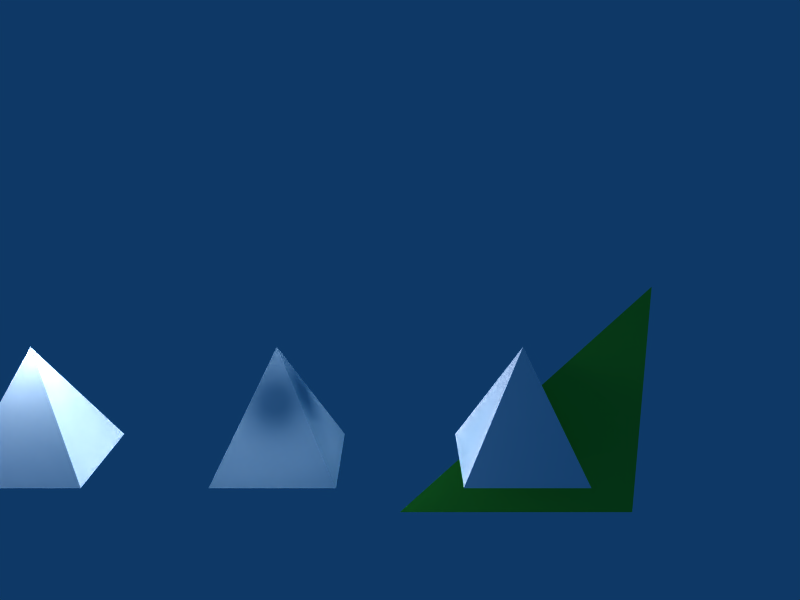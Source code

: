 # Source: lights_custom.blend  (saved by Blender 2.45.0; exported with 4.5.12 LTS)
import bpy
from mathutils import Matrix  # noqa: F401  (used for matrix-valued properties, if any)

bpy.ops.wm.read_factory_settings(use_empty=True)
scene = bpy.context.scene
scene.name = 'Scene'

# ---- collections
col_collection_1 = bpy.data.collections.new('Collection 1'); scene.collection.children.link(col_collection_1)

# ---- materials (node trees are filled in below, after node groups)
mat_custom = bpy.data.materials.new('Custom')
mat_custom.alpha_threshold = 0.0
mat_custom.preview_render_type = 'FLAT'
mat_custom.diffuse_color = (0.3176, 0.8673, 0.2054, 1.0)
mat_custom.roughness = 0.5
mat_custom.line_color = (0.0, 0.0, 0.0, 1.0)
mat_cones = bpy.data.materials.new('Cones')
mat_cones.alpha_threshold = 0.0
mat_cones.preview_render_type = 'CUBE'
mat_cones.diffuse_color = (1.0, 1.0, 1.0, 1.0)
mat_cones.roughness = 0.5
mat_cones.specular_intensity = 0.0
mat_cones.line_color = (0.0, 0.0, 0.0, 1.0)

# ---- material node trees

# ---- world
world_world = bpy.data.worlds.new('World'); scene.world = world_world
world_world.color = (0.05656, 0.2208, 0.4)
world_world.use_sun_shadow = False
world_world.sun_shadow_jitter_overblur = 0.0
world_world.cycles.sampling_method = 'MANUAL'
world_world.cycles.sample_map_resolution = 256

# ---- cameras
cam_camera = bpy.data.cameras.new('Camera')
cam_camera.passepartout_alpha = 0.2
cam_camera.clip_end = 100.0
cam_camera.lens = 35.0
cam_camera.show_passepartout = False
cam_camera.show_safe_areas = True
cam_camera.dof.focus_distance = 0.0
cam_camera.dof.aperture_fstop = 128.0

# ---- lights
light_lamp_004 = bpy.data.lights.new('Lamp.004', 'POINT')
light_lamp_004.transmission_factor = 0.0
light_lamp_004.energy = 100.0
light_lamp_004.shadow_buffer_clip_start = 0.5
light_lamp_004.shadow_soft_size = 1.0
light_lamp_004.shadow_maximum_resolution = 0.006
light_lamp_004.use_absolute_resolution = True
light_lamp_004.cycles.use_multiple_importance_sampling = False
light_lamp = bpy.data.lights.new('Lamp', 'POINT')
light_lamp.color = (1.0, 0.0, 0.0)
light_lamp.transmission_factor = 0.0
light_lamp.energy = 100.0
light_lamp.shadow_buffer_clip_start = 0.5
light_lamp.shadow_soft_size = 1.0
light_lamp.shadow_maximum_resolution = 0.006
light_lamp.use_absolute_resolution = True
light_lamp.cycles.use_multiple_importance_sampling = False
light_lamp_002 = bpy.data.lights.new('Lamp.002', 'POINT')
light_lamp_002.transmission_factor = 0.0
light_lamp_002.energy = 100.0
light_lamp_002.shadow_buffer_clip_start = 0.5
light_lamp_002.shadow_soft_size = 1.0
light_lamp_002.shadow_maximum_resolution = 0.006
light_lamp_002.use_absolute_resolution = True
light_lamp_002.cycles.use_multiple_importance_sampling = False
light_lamp_003 = bpy.data.lights.new('Lamp.003', 'POINT')
light_lamp_003.transmission_factor = 0.0
light_lamp_003.energy = 100.0
light_lamp_003.shadow_buffer_clip_start = 0.5
light_lamp_003.shadow_soft_size = 1.0
light_lamp_003.shadow_maximum_resolution = 0.006
light_lamp_003.use_absolute_resolution = True
light_lamp_003.cycles.use_multiple_importance_sampling = False
light_lamp_001 = bpy.data.lights.new('Lamp.001', 'POINT')
light_lamp_001.color = (1.0, 0.0, 0.0)
light_lamp_001.transmission_factor = 0.0
light_lamp_001.energy = 100.0
light_lamp_001.shadow_buffer_clip_start = 0.5
light_lamp_001.shadow_soft_size = 1.0
light_lamp_001.shadow_maximum_resolution = 0.006
light_lamp_001.use_absolute_resolution = True
light_lamp_001.cycles.use_multiple_importance_sampling = False

# ---- meshes
me_plane_001 = bpy.data.meshes.new('Plane.001')
me_plane_001.from_pydata([(1.0, 1.0, 4.127e-08), (1.0, -1.0, -4.127e-08), (-1.0, -1.0, -4.127e-08)], [], [(0, 2, 1)])
_uv = me_plane_001.uv_layers.new(name='UVTex')
_uv.uv.foreach_set('vector', [0.0, 1.0, 1.0, 0.0, 1.0, 1.0])
me_plane_001.materials.append(mat_custom)
me_plane_001.use_remesh_preserve_volume = False
me_plane_001.use_remesh_preserve_attributes = False
me_plane_001.use_mirror_vertex_groups = False
me_plane_001.update()
me_cube = bpy.data.meshes.new('Cube')
me_cube.from_pydata([(0.5, 0.5, 0.0), (0.5, -0.5, 0.0), (-0.5, -0.5, 0.0), (-0.5, 0.5, 0.0), (-8.196e-08, -1.192e-07, 1.0)], [], [(0, 4, 1), (1, 4, 2), (2, 4, 3), (4, 0, 3)])
_uv = me_cube.uv_layers.new(name='UVTex')
_uv.uv.foreach_set('vector', [1.0, 1.0, 0.5, 0.5, 1.0, 0.0, 1.0, 0.0, 0.5, 0.5, 0.0, 2.98e-08, 0.0, 2.98e-08, 0.5, 0.5, 2.682e-07, 1.0, 0.5, 0.5, 1.0, 1.0, 2.682e-07, 1.0])
_ca = me_cube.color_attributes.new('Col', 'BYTE_COLOR', 'CORNER')
_ca.data.foreach_set('color', [1.0, 1.0, 1.0, 1.0, 1.0, 1.0, 1.0, 1.0, 1.0, 1.0, 1.0, 1.0, 1.0, 1.0, 1.0, 1.0, 1.0, 1.0, 1.0, 1.0, 1.0, 1.0, 1.0, 1.0, 1.0, 1.0, 1.0, 1.0, 1.0, 1.0, 1.0, 1.0, 1.0, 1.0, 1.0, 1.0, 1.0, 1.0, 1.0, 1.0, 1.0, 1.0, 1.0, 1.0, 1.0, 1.0, 1.0, 1.0])
me_cube.materials.append(mat_cones)
me_cube.use_remesh_preserve_volume = False
me_cube.use_remesh_preserve_attributes = False
me_cube.use_mirror_vertex_groups = False
me_cube.update()
arm_armature = bpy.data.armatures.new('Armature')  # bones are not reproduced

# ---- objects
ob_armature = bpy.data.objects.new('Armature', arm_armature)
ob_plane_001 = bpy.data.objects.new('Plane.001', me_plane_001)
ob_uses_a_property = bpy.data.objects.new('Uses a property', light_lamp_004)
ob_cube_005 = bpy.data.objects.new('Cube.005', me_cube)
ob_camera = bpy.data.objects.new('Camera', cam_camera)
ob_lamp = bpy.data.objects.new('Lamp', light_lamp)
ob_pulse = bpy.data.objects.new('Pulse', light_lamp_002)
ob_cube_002 = bpy.data.objects.new('Cube.002', me_cube)
ob_airplane_nav_left = bpy.data.objects.new('airplane_nav_left', light_lamp_003)
ob_flash = bpy.data.objects.new('Flash', light_lamp_001)
ob_cube_004 = bpy.data.objects.new('Cube.004', me_cube)
ob_cube_003 = bpy.data.objects.new('Cube.003', me_cube)
ob_cube_001 = bpy.data.objects.new('Cube.001', me_cube)
ob_cube = bpy.data.objects.new('Cube', me_cube)

# ---- transforms, parenting, visibility, modifiers, constraints
ob_armature.location = (5.0, 0.0, 1.5)
ob_armature.rotation_euler = (1.571, -0.0, -0.0)
ob_armature.lock_rotations_4d = False
ob_armature.empty_display_type = 'ARROWS'
ob_armature.color = (0.0, 0.0, 0.0, 1.0)
ob_armature.lineart.crease_threshold = 0.0
ob_plane_001.parent = ob_armature
ob_plane_001.matrix_parent_inverse = Matrix(((1.0, 0.0, 0.0, -5.0), (0.0, 7.55e-08, 1.0, -2.5), (0.0, -1.0, 7.55e-08, -1.132e-07), (0.0, 0.0, 0.0, 1.0)))
ob_plane_001.location = (6.0, 0.0, 1.5)
ob_plane_001.rotation_euler = (1.571, -0.0, -0.0)
ob_plane_001.lock_rotations_4d = False
ob_plane_001.empty_display_type = 'ARROWS'
ob_plane_001.color = (0.0, 0.0, 0.0, 1.0)
ob_plane_001.lineart.crease_threshold = 0.0
ob_uses_a_property.parent = ob_armature
ob_uses_a_property.matrix_parent_inverse = Matrix(((1.0, 0.0, 0.0, -5.0), (0.0, 7.55e-08, 1.0, -2.5), (0.0, -1.0, 7.55e-08, -1.132e-07), (0.0, 0.0, 0.0, 1.0)))
ob_uses_a_property.location = (4.0, 0.0, 1.5)
ob_uses_a_property.rotation_euler = (1.571, -0.0, -0.0)
ob_uses_a_property.lock_rotations_4d = False
ob_uses_a_property.empty_display_type = 'ARROWS'
ob_uses_a_property.color = (0.0, 0.0, 0.0, 1.0)
ob_uses_a_property.lineart.crease_threshold = 0.0
ob_cube_005.location = (6.0, 0.0, 0.0)
ob_cube_005.lock_rotations_4d = False
ob_cube_005.empty_display_type = 'ARROWS'
ob_cube_005.color = (0.0, 0.0, 0.0, 1.0)
ob_cube_005.lineart.crease_threshold = 0.0
ob_camera.location = (5.0, -6.0, 3.0)
ob_camera.rotation_euler = (1.309, 0.0, 0.0)
ob_camera.lock_rotations_4d = False
ob_camera.empty_display_type = 'ARROWS'
ob_camera.color = (0.0, 0.0, 0.0, 1.0)
ob_camera.lineart.crease_threshold = 0.0
ob_lamp.location = (-4.0, 0.0, 1.5)
ob_lamp.rotation_euler = (1.571, -0.0, -0.0)
ob_lamp.lock_rotations_4d = False
ob_lamp.empty_display_type = 'ARROWS'
ob_lamp.color = (0.0, 0.0, 0.0, 1.0)
ob_lamp.lineart.crease_threshold = 0.0
ob_pulse.location = (0.0, 0.0, 1.5)
ob_pulse.rotation_euler = (1.571, -0.0, -0.0)
ob_pulse.lock_rotations_4d = False
ob_pulse.empty_display_type = 'ARROWS'
ob_pulse.color = (0.0, 0.0, 0.0, 1.0)
ob_pulse.lineart.crease_threshold = 0.0
ob_cube_002.location = (0.0, 0.0, 0.0)
ob_cube_002.lock_rotations_4d = False
ob_cube_002.empty_display_type = 'ARROWS'
ob_cube_002.color = (0.0, 0.0, 0.0, 1.0)
ob_cube_002.lineart.crease_threshold = 0.0
ob_airplane_nav_left.location = (2.0, 0.0, 1.5)
ob_airplane_nav_left.rotation_euler = (1.571, -0.0, -0.0)
ob_airplane_nav_left.lock_rotations_4d = False
ob_airplane_nav_left.empty_display_type = 'ARROWS'
ob_airplane_nav_left.color = (0.0, 0.0, 0.0, 1.0)
ob_airplane_nav_left.lineart.crease_threshold = 0.0
ob_flash.location = (-2.0, 0.0, 1.5)
ob_flash.rotation_euler = (1.571, -0.0, -0.0)
ob_flash.lock_rotations_4d = False
ob_flash.empty_display_type = 'ARROWS'
ob_flash.color = (0.0, 0.0, 0.0, 1.0)
ob_flash.lineart.crease_threshold = 0.0
ob_cube_004.location = (4.0, 0.0, 0.0)
ob_cube_004.lock_rotations_4d = False
ob_cube_004.empty_display_type = 'ARROWS'
ob_cube_004.color = (0.0, 0.0, 0.0, 1.0)
ob_cube_004.lineart.crease_threshold = 0.0
ob_cube_003.location = (2.0, 0.0, 0.0)
ob_cube_003.lock_rotations_4d = False
ob_cube_003.empty_display_type = 'ARROWS'
ob_cube_003.color = (0.0, 0.0, 0.0, 1.0)
ob_cube_003.lineart.crease_threshold = 0.0
ob_cube_001.location = (-2.0, 0.0, 0.0)
ob_cube_001.lock_rotations_4d = False
ob_cube_001.empty_display_type = 'ARROWS'
ob_cube_001.color = (0.0, 0.0, 0.0, 1.0)
ob_cube_001.lineart.crease_threshold = 0.0
ob_cube.location = (-4.0, 0.0, 0.0)
ob_cube.lock_rotations_4d = False
ob_cube.empty_display_type = 'ARROWS'
ob_cube.color = (0.0, 0.0, 0.0, 1.0)
ob_cube.lineart.crease_threshold = 0.0
_c = ob_cube.constraints.new('TRACK_TO'); _c.name = 'track'
_c.target = ob_cube_001
_c.track_axis = 'TRACK_X'
_c.up_axis = 'UP_Z'

# ---- collection membership
col_collection_1.objects.link(ob_armature)
col_collection_1.objects.link(ob_plane_001)
col_collection_1.objects.link(ob_uses_a_property)
col_collection_1.objects.link(ob_cube_005)
col_collection_1.objects.link(ob_camera)
col_collection_1.objects.link(ob_lamp)
col_collection_1.objects.link(ob_pulse)
col_collection_1.objects.link(ob_cube_002)
col_collection_1.objects.link(ob_airplane_nav_left)
col_collection_1.objects.link(ob_flash)
col_collection_1.objects.link(ob_cube_004)
col_collection_1.objects.link(ob_cube_003)
col_collection_1.objects.link(ob_cube_001)
col_collection_1.objects.link(ob_cube)

# ---- scene / render settings (as saved in the file)
scene.camera = ob_camera
scene.frame_start = 1; scene.frame_end = 250; scene.frame_set(1)
scene.render.engine = 'BLENDER_EEVEE_NEXT'
scene.render.image_settings.file_format = 'JPEG'
scene.render.image_settings.color_mode = 'RGB'
scene.render.image_settings.compression = 90
scene.render.resolution_x = 640
scene.render.resolution_y = 480
scene.render.pixel_aspect_x = 100.0
scene.render.pixel_aspect_y = 100.0
scene.render.fps = 25
scene.render.dither_intensity = 0.0
scene.render.use_compositing = False
scene.render.use_sequencer = False
scene.render.bake_margin = 2
scene.render.bake_bias = 0.0
scene.render.use_stamp_time = False
scene.render.use_stamp_date = False
scene.render.use_stamp_frame = False
scene.render.use_stamp_camera = False
scene.render.use_stamp_scene = False
scene.render.use_stamp_filename = False
scene.render.use_stamp_render_time = False
scene.render.stamp_font_size = 0
scene.cycles.use_denoising = False
scene.cycles.samples = 10
scene.cycles.sampling_pattern = 'TABULATED_SOBOL'
scene.cycles.light_sampling_threshold = 0.0
scene.cycles.use_adaptive_sampling = False
scene.cycles.use_light_tree = False
scene.cycles.blur_glossy = 0.0
scene.cycles.volume_bounces = 1
scene.cycles.pixel_filter_type = 'GAUSSIAN'
scene.cycles.sample_clamp_indirect = 0.0
scene.view_settings.view_transform = 'Raw'
bpy.context.view_layer.update()
